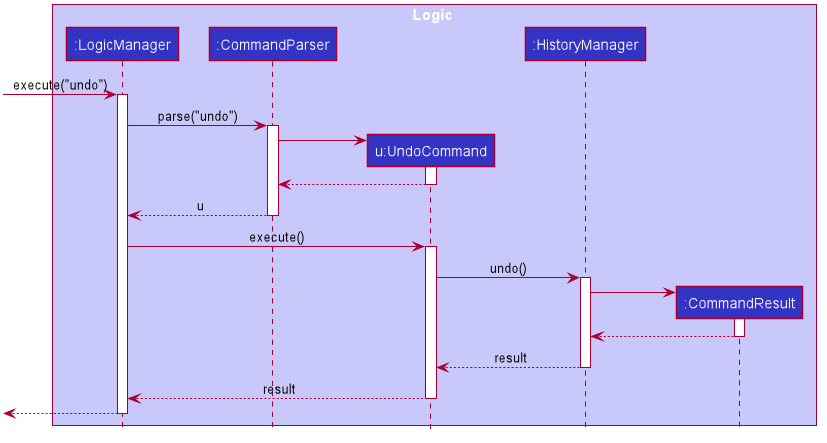

The diagram above was rendered by PlantUML. Its source (embedded in the PNG):
@startuml








skinparam BackgroundColor #FFFFFFF

skinparam Shadowing false

skinparam Class {
    FontColor #FFFFFF
    BorderThickness 1
    BorderColor #FFFFFF
    StereotypeFontColor #FFFFFF
    FontName Arial
}

skinparam genericDisplay old

skinparam Actor {
    BorderColor #000000
    Color #000000
    FontName Arial
}

skinparam Sequence {
    MessageAlign center
    BoxFontSize 15
    BoxPadding 0
    BoxFontColor #FFFFFF
    FontName Arial
}

skinparam Participant {
    FontColor #FFFFFFF
    Padding 20
}

skinparam MinClassWidth 50
skinparam ParticipantPadding 10
skinparam Shadowing false
skinparam DefaultTextAlignment center
skinparam packageStyle Rectangle

hide footbox
hide members
hide circle

box Logic #C8C8FA
participant ":LogicManager" as LogicManager #3333C4
participant ":CommandParser" as CommandParser #3333C4
participant "u:UndoCommand" as UndoCommand #3333C4
participant ":HistoryManager" as HistoryManager #3333C4
participant ":CommandResult" as CommandResult #3333C4
end box

[-> LogicManager : execute("undo")
activate LogicManager

LogicManager -> CommandParser : parse("undo")
activate CommandParser

create UndoCommand
CommandParser -> UndoCommand
activate UndoCommand

UndoCommand --> CommandParser
deactivate UndoCommand

CommandParser --> LogicManager : u
deactivate CommandParser

LogicManager -> UndoCommand : execute()
activate UndoCommand

UndoCommand -> HistoryManager : undo()
activate HistoryManager

create CommandResult
HistoryManager -> CommandResult
activate CommandResult

CommandResult --> HistoryManager
deactivate CommandResult

HistoryManager --> UndoCommand : result
deactivate HistoryManager

UndoCommand --> LogicManager : result
deactivate UndoCommand

[<--LogicManager
deactivate LogicManager
@enduml